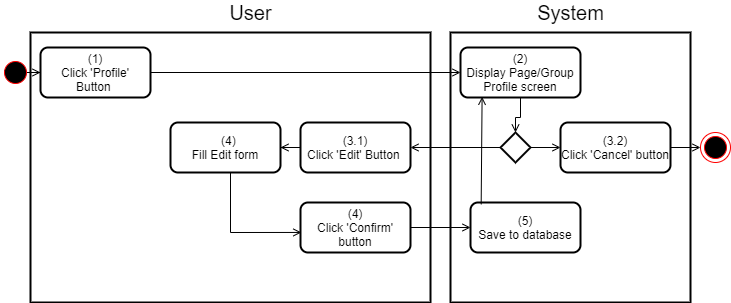

The diagram above was exported from draw.io. Its source (the exported page's mxGraphModel, read from the mxfile embedded in the PNG):
<mxGraphModel dx="920" dy="905" grid="1" gridSize="10" guides="1" tooltips="1" connect="1" arrows="1" fold="1" page="1" pageScale="1" pageWidth="850" pageHeight="1100" math="0" shadow="0">
  <root>
    <mxCell id="yV0L1ybKVEkun3VOpLlt-0" />
    <mxCell id="yV0L1ybKVEkun3VOpLlt-1" parent="yV0L1ybKVEkun3VOpLlt-0" />
    <mxCell id="6cGDD0q9ZzJqwJeSNKlP-0" value="" style="rounded=0;whiteSpace=wrap;html=1;strokeWidth=2;" parent="yV0L1ybKVEkun3VOpLlt-1" vertex="1">
      <mxGeometry x="450" y="170" width="240" height="270" as="geometry" />
    </mxCell>
    <mxCell id="6cGDD0q9ZzJqwJeSNKlP-1" value="" style="rounded=0;whiteSpace=wrap;html=1;strokeWidth=2;" parent="yV0L1ybKVEkun3VOpLlt-1" vertex="1">
      <mxGeometry x="30" y="170" width="400" height="270" as="geometry" />
    </mxCell>
    <mxCell id="6cGDD0q9ZzJqwJeSNKlP-2" value="&lt;font style=&quot;font-size: 20px&quot;&gt;User&lt;/font&gt;" style="text;html=1;align=center;verticalAlign=middle;resizable=0;points=[];autosize=1;strokeColor=none;fillColor=none;" parent="yV0L1ybKVEkun3VOpLlt-1" vertex="1">
      <mxGeometry x="220" y="140" width="60" height="20" as="geometry" />
    </mxCell>
    <mxCell id="6cGDD0q9ZzJqwJeSNKlP-3" value="&lt;font style=&quot;font-size: 20px&quot;&gt;System&lt;/font&gt;" style="text;html=1;align=center;verticalAlign=middle;resizable=0;points=[];autosize=1;strokeColor=none;fillColor=none;" parent="yV0L1ybKVEkun3VOpLlt-1" vertex="1">
      <mxGeometry x="530" y="140" width="80" height="20" as="geometry" />
    </mxCell>
    <mxCell id="VXCgCF7JRvhiKMDmYnXg-0" style="edgeStyle=orthogonalEdgeStyle;rounded=0;orthogonalLoop=1;jettySize=auto;html=1;endArrow=open;endFill=0;" parent="yV0L1ybKVEkun3VOpLlt-1" source="6cGDD0q9ZzJqwJeSNKlP-4" target="iJt9lP0OoPpIEJQBBEcY-4" edge="1">
      <mxGeometry relative="1" as="geometry" />
    </mxCell>
    <mxCell id="6cGDD0q9ZzJqwJeSNKlP-4" value="v&amp;nbsp; &amp;nbsp; &amp;nbsp;" style="ellipse;html=1;shape=startState;fillColor=#000000;strokeColor=#ff0000;rounded=0;" parent="yV0L1ybKVEkun3VOpLlt-1" vertex="1">
      <mxGeometry y="195" width="30" height="30" as="geometry" />
    </mxCell>
    <mxCell id="iJt9lP0OoPpIEJQBBEcY-19" value="" style="edgeStyle=orthogonalEdgeStyle;rounded=0;orthogonalLoop=1;jettySize=auto;html=1;endArrow=open;endFill=0;" parent="yV0L1ybKVEkun3VOpLlt-1" source="6cGDD0q9ZzJqwJeSNKlP-6" target="iJt9lP0OoPpIEJQBBEcY-18" edge="1">
      <mxGeometry relative="1" as="geometry" />
    </mxCell>
    <mxCell id="6cGDD0q9ZzJqwJeSNKlP-6" value="(3.1)&lt;br&gt;Click 'Edit' Button&amp;nbsp;" style="rounded=1;whiteSpace=wrap;html=1;strokeWidth=2;" parent="yV0L1ybKVEkun3VOpLlt-1" vertex="1">
      <mxGeometry x="300" y="260" width="110" height="50" as="geometry" />
    </mxCell>
    <mxCell id="iJt9lP0OoPpIEJQBBEcY-9" style="edgeStyle=orthogonalEdgeStyle;rounded=0;orthogonalLoop=1;jettySize=auto;html=1;endArrow=open;endFill=0;" parent="yV0L1ybKVEkun3VOpLlt-1" source="iJt9lP0OoPpIEJQBBEcY-0" target="iJt9lP0OoPpIEJQBBEcY-2" edge="1">
      <mxGeometry relative="1" as="geometry" />
    </mxCell>
    <mxCell id="iJt9lP0OoPpIEJQBBEcY-0" value="(4)&lt;br&gt;Click 'Confirm' button" style="rounded=1;whiteSpace=wrap;html=1;strokeWidth=2;" parent="yV0L1ybKVEkun3VOpLlt-1" vertex="1">
      <mxGeometry x="300" y="340" width="110" height="50" as="geometry" />
    </mxCell>
    <mxCell id="iJt9lP0OoPpIEJQBBEcY-2" value="(5)&lt;br&gt;Save to database" style="rounded=1;whiteSpace=wrap;html=1;strokeWidth=2;" parent="yV0L1ybKVEkun3VOpLlt-1" vertex="1">
      <mxGeometry x="470" y="340" width="110" height="50" as="geometry" />
    </mxCell>
    <mxCell id="iJt9lP0OoPpIEJQBBEcY-14" value="" style="edgeStyle=orthogonalEdgeStyle;rounded=0;orthogonalLoop=1;jettySize=auto;html=1;endArrow=open;endFill=0;" parent="yV0L1ybKVEkun3VOpLlt-1" source="iJt9lP0OoPpIEJQBBEcY-3" target="iJt9lP0OoPpIEJQBBEcY-13" edge="1">
      <mxGeometry relative="1" as="geometry" />
    </mxCell>
    <mxCell id="iJt9lP0OoPpIEJQBBEcY-3" value="(2)&lt;br&gt;Display Page/Group Profile screen" style="rounded=1;whiteSpace=wrap;html=1;strokeWidth=2;" parent="yV0L1ybKVEkun3VOpLlt-1" vertex="1">
      <mxGeometry x="460" y="185" width="120" height="50" as="geometry" />
    </mxCell>
    <mxCell id="iJt9lP0OoPpIEJQBBEcY-7" style="edgeStyle=orthogonalEdgeStyle;rounded=0;orthogonalLoop=1;jettySize=auto;html=1;entryX=0;entryY=0.5;entryDx=0;entryDy=0;endArrow=open;endFill=0;" parent="yV0L1ybKVEkun3VOpLlt-1" source="iJt9lP0OoPpIEJQBBEcY-4" target="iJt9lP0OoPpIEJQBBEcY-3" edge="1">
      <mxGeometry relative="1" as="geometry" />
    </mxCell>
    <mxCell id="iJt9lP0OoPpIEJQBBEcY-4" value="(1)&lt;br&gt;Click 'Profile' Button&amp;nbsp;" style="rounded=1;whiteSpace=wrap;html=1;strokeWidth=2;" parent="yV0L1ybKVEkun3VOpLlt-1" vertex="1">
      <mxGeometry x="40" y="185" width="110" height="50" as="geometry" />
    </mxCell>
    <mxCell id="iJt9lP0OoPpIEJQBBEcY-15" style="edgeStyle=orthogonalEdgeStyle;rounded=0;orthogonalLoop=1;jettySize=auto;html=1;endArrow=open;endFill=0;" parent="yV0L1ybKVEkun3VOpLlt-1" source="iJt9lP0OoPpIEJQBBEcY-13" edge="1">
      <mxGeometry relative="1" as="geometry">
        <mxPoint x="410" y="285" as="targetPoint" />
        <Array as="points">
          <mxPoint x="410" y="285" />
        </Array>
      </mxGeometry>
    </mxCell>
    <mxCell id="iJt9lP0OoPpIEJQBBEcY-17" value="" style="edgeStyle=orthogonalEdgeStyle;rounded=0;orthogonalLoop=1;jettySize=auto;html=1;endArrow=open;endFill=0;" parent="yV0L1ybKVEkun3VOpLlt-1" source="iJt9lP0OoPpIEJQBBEcY-13" target="iJt9lP0OoPpIEJQBBEcY-16" edge="1">
      <mxGeometry relative="1" as="geometry" />
    </mxCell>
    <mxCell id="iJt9lP0OoPpIEJQBBEcY-13" value="" style="rhombus;whiteSpace=wrap;html=1;strokeWidth=2;" parent="yV0L1ybKVEkun3VOpLlt-1" vertex="1">
      <mxGeometry x="500" y="270" width="30" height="30" as="geometry" />
    </mxCell>
    <mxCell id="iJt9lP0OoPpIEJQBBEcY-21" style="edgeStyle=orthogonalEdgeStyle;rounded=0;orthogonalLoop=1;jettySize=auto;html=1;endArrow=open;endFill=0;" parent="yV0L1ybKVEkun3VOpLlt-1" source="iJt9lP0OoPpIEJQBBEcY-16" edge="1">
      <mxGeometry relative="1" as="geometry">
        <mxPoint x="700" y="285" as="targetPoint" />
      </mxGeometry>
    </mxCell>
    <mxCell id="iJt9lP0OoPpIEJQBBEcY-16" value="(3.2)&lt;br&gt;Click 'Cancel' button" style="rounded=1;whiteSpace=wrap;html=1;strokeWidth=2;" parent="yV0L1ybKVEkun3VOpLlt-1" vertex="1">
      <mxGeometry x="560" y="260" width="110" height="50" as="geometry" />
    </mxCell>
    <mxCell id="iJt9lP0OoPpIEJQBBEcY-20" style="edgeStyle=orthogonalEdgeStyle;rounded=0;orthogonalLoop=1;jettySize=auto;html=1;entryX=0.008;entryY=0.599;entryDx=0;entryDy=0;entryPerimeter=0;endArrow=open;endFill=0;" parent="yV0L1ybKVEkun3VOpLlt-1" source="iJt9lP0OoPpIEJQBBEcY-18" target="iJt9lP0OoPpIEJQBBEcY-0" edge="1">
      <mxGeometry relative="1" as="geometry">
        <Array as="points">
          <mxPoint x="230" y="370" />
        </Array>
      </mxGeometry>
    </mxCell>
    <mxCell id="iJt9lP0OoPpIEJQBBEcY-18" value="&amp;nbsp; (4)&lt;br&gt;Fill Edit form" style="rounded=1;whiteSpace=wrap;html=1;strokeWidth=2;" parent="yV0L1ybKVEkun3VOpLlt-1" vertex="1">
      <mxGeometry x="170" y="260" width="110" height="50" as="geometry" />
    </mxCell>
    <mxCell id="iJt9lP0OoPpIEJQBBEcY-23" value="" style="endArrow=open;html=1;rounded=0;entryX=0.18;entryY=0.987;entryDx=0;entryDy=0;entryPerimeter=0;exitX=0.097;exitY=0.037;exitDx=0;exitDy=0;exitPerimeter=0;endFill=0;" parent="yV0L1ybKVEkun3VOpLlt-1" source="iJt9lP0OoPpIEJQBBEcY-2" target="iJt9lP0OoPpIEJQBBEcY-3" edge="1">
      <mxGeometry width="50" height="50" relative="1" as="geometry">
        <mxPoint x="480" y="330" as="sourcePoint" />
        <mxPoint x="570" y="290" as="targetPoint" />
      </mxGeometry>
    </mxCell>
    <mxCell id="Wkz7_gR6tx6GhlPkzTXw-0" value="" style="ellipse;html=1;shape=endState;fillColor=#000000;strokeColor=#ff0000;" parent="yV0L1ybKVEkun3VOpLlt-1" vertex="1">
      <mxGeometry x="700" y="270" width="30" height="30" as="geometry" />
    </mxCell>
  </root>
</mxGraphModel>